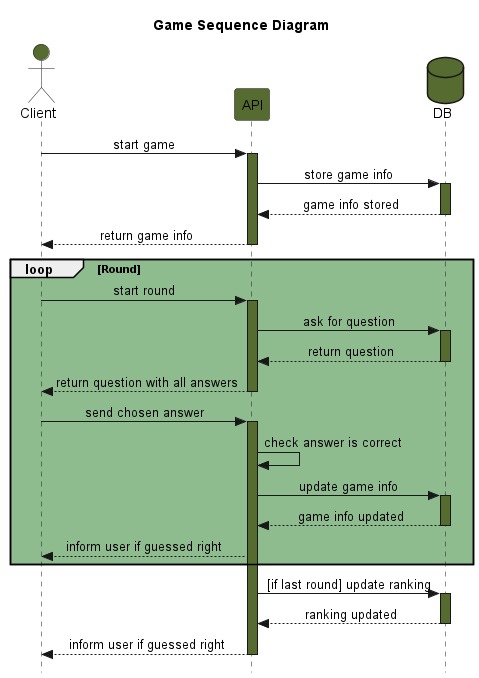

The diagram above was rendered by PlantUML. Its source (embedded in the PNG):
@startuml Game's life cycle
title Game Sequence Diagram
actor Client #darkolivegreen
participant API #darkolivegreen
database DB #darkolivegreen

skinparam Style strictuml
skinparam SequenceMessageAlignment center

Client -> API : start game
activate API #darkolivegreen
API -> DB : store game info
activate DB #darkolivegreen
DB --> API : game info stored
deactivate DB
API --> Client : return game info
deactivate API
loop #darkseagreen Round
  Client -> API : start round
  activate API #darkolivegreen
  API -> DB : ask for question
  activate DB  #darkolivegreen
  DB --> API : return question
  deactivate DB
  API --> Client : return question with all answers
  deactivate API
  Client -> API  : send chosen answer
  activate API #darkolivegreen
  API -> API    : check answer is correct
  API -> DB     : update game info
  activate DB #darkolivegreen
  DB --> API    : game info updated
 deactivate DB
  API --> Client : inform user if guessed right


end loop One question

API -> DB : [if last round] update ranking
activate DB #darkolivegreen
DB --> API : ranking updated
deactivate DB
API --> Client : inform user if guessed right
deactivate API

@enduml